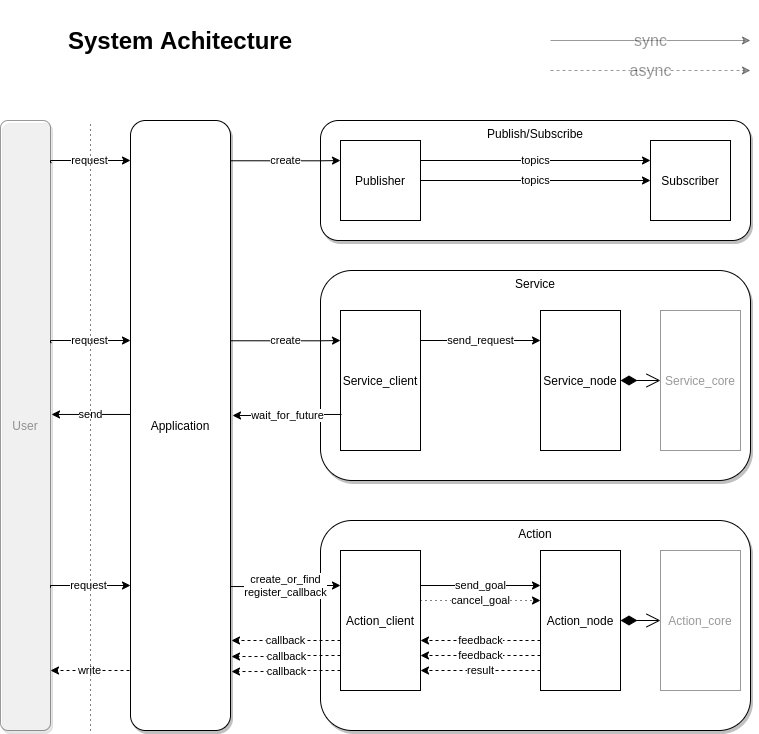

The diagram above was exported from draw.io. Its source (the exported page's mxGraphModel, read from the mxfile embedded in the PNG):
<mxGraphModel dx="1422" dy="840" grid="1" gridSize="10" guides="1" tooltips="1" connect="1" arrows="1" fold="1" page="1" pageScale="1" pageWidth="850" pageHeight="1100" math="0" shadow="0">
  <root>
    <mxCell id="Gi_x_lYCiemw4am1l_7i-0" />
    <mxCell id="Gi_x_lYCiemw4am1l_7i-1" parent="Gi_x_lYCiemw4am1l_7i-0" />
    <mxCell id="Gi_x_lYCiemw4am1l_7i-2" value="User" style="rounded=1;whiteSpace=wrap;html=1;shadow=1;opacity=40;textOpacity=40;" vertex="1" parent="Gi_x_lYCiemw4am1l_7i-1">
      <mxGeometry x="20" y="160" width="50" height="610" as="geometry" />
    </mxCell>
    <mxCell id="Gi_x_lYCiemw4am1l_7i-3" value="Application" style="rounded=1;whiteSpace=wrap;html=1;comic=0;shadow=1;" vertex="1" parent="Gi_x_lYCiemw4am1l_7i-1">
      <mxGeometry x="150" y="160" width="100" height="610" as="geometry" />
    </mxCell>
    <mxCell id="Gi_x_lYCiemw4am1l_7i-4" value="" style="group" vertex="1" connectable="0" parent="Gi_x_lYCiemw4am1l_7i-1">
      <mxGeometry x="70" y="560" width="700" height="210" as="geometry" />
    </mxCell>
    <mxCell id="Gi_x_lYCiemw4am1l_7i-5" value="Action" style="rounded=1;whiteSpace=wrap;html=1;align=center;verticalAlign=top;shadow=1;" vertex="1" parent="Gi_x_lYCiemw4am1l_7i-4">
      <mxGeometry x="270" width="430" height="210" as="geometry" />
    </mxCell>
    <mxCell id="Gi_x_lYCiemw4am1l_7i-6" value="request" style="edgeStyle=orthogonalEdgeStyle;rounded=0;orthogonalLoop=1;jettySize=auto;html=1;" edge="1" parent="Gi_x_lYCiemw4am1l_7i-4">
      <mxGeometry relative="1" as="geometry">
        <mxPoint y="65" as="sourcePoint" />
        <mxPoint x="80" y="65" as="targetPoint" />
        <Array as="points">
          <mxPoint y="67" />
          <mxPoint y="65" />
        </Array>
      </mxGeometry>
    </mxCell>
    <mxCell id="Gi_x_lYCiemw4am1l_7i-7" value="Action_client" style="rounded=0;whiteSpace=wrap;html=1;" vertex="1" parent="Gi_x_lYCiemw4am1l_7i-4">
      <mxGeometry x="290" y="30" width="80" height="140" as="geometry" />
    </mxCell>
    <mxCell id="Gi_x_lYCiemw4am1l_7i-8" value="feedback" style="edgeStyle=orthogonalEdgeStyle;rounded=0;orthogonalLoop=1;jettySize=auto;html=1;exitX=0;exitY=0.75;exitDx=0;exitDy=0;entryX=1;entryY=0.75;entryDx=0;entryDy=0;dashed=1;" edge="1" parent="Gi_x_lYCiemw4am1l_7i-4">
      <mxGeometry relative="1" as="geometry">
        <mxPoint x="490" y="120" as="sourcePoint" />
        <mxPoint x="370" y="120" as="targetPoint" />
      </mxGeometry>
    </mxCell>
    <mxCell id="Gi_x_lYCiemw4am1l_7i-9" value="Action_node" style="rounded=0;whiteSpace=wrap;html=1;" vertex="1" parent="Gi_x_lYCiemw4am1l_7i-4">
      <mxGeometry x="490" y="30" width="80" height="140" as="geometry" />
    </mxCell>
    <mxCell id="Gi_x_lYCiemw4am1l_7i-10" value="send_goal" style="edgeStyle=orthogonalEdgeStyle;rounded=0;orthogonalLoop=1;jettySize=auto;html=1;exitX=1;exitY=0.25;exitDx=0;exitDy=0;entryX=0;entryY=0.25;entryDx=0;entryDy=0;" edge="1" parent="Gi_x_lYCiemw4am1l_7i-4" source="Gi_x_lYCiemw4am1l_7i-7" target="Gi_x_lYCiemw4am1l_7i-9">
      <mxGeometry relative="1" as="geometry" />
    </mxCell>
    <mxCell id="Gi_x_lYCiemw4am1l_7i-11" value="Action_core" style="rounded=0;whiteSpace=wrap;html=1;textOpacity=40;opacity=40;" vertex="1" parent="Gi_x_lYCiemw4am1l_7i-4">
      <mxGeometry x="610" y="30" width="80" height="140" as="geometry" />
    </mxCell>
    <mxCell id="Gi_x_lYCiemw4am1l_7i-12" value="write" style="edgeStyle=orthogonalEdgeStyle;rounded=0;orthogonalLoop=1;jettySize=auto;html=1;exitX=-0.02;exitY=0.221;exitDx=0;exitDy=0;entryX=0.98;entryY=0.221;entryDx=0;entryDy=0;entryPerimeter=0;exitPerimeter=0;dashed=1;" edge="1" parent="Gi_x_lYCiemw4am1l_7i-4">
      <mxGeometry relative="1" as="geometry">
        <mxPoint x="79" y="150" as="sourcePoint" />
        <mxPoint y="150" as="targetPoint" />
      </mxGeometry>
    </mxCell>
    <mxCell id="Gi_x_lYCiemw4am1l_7i-13" value="feedback" style="edgeStyle=orthogonalEdgeStyle;rounded=0;orthogonalLoop=1;jettySize=auto;html=1;exitX=0;exitY=0.75;exitDx=0;exitDy=0;entryX=1;entryY=0.75;entryDx=0;entryDy=0;dashed=1;" edge="1" parent="Gi_x_lYCiemw4am1l_7i-4">
      <mxGeometry relative="1" as="geometry">
        <mxPoint x="490" y="135" as="sourcePoint" />
        <mxPoint x="370" y="135" as="targetPoint" />
      </mxGeometry>
    </mxCell>
    <mxCell id="Gi_x_lYCiemw4am1l_7i-14" value="callback" style="edgeStyle=orthogonalEdgeStyle;rounded=0;orthogonalLoop=1;jettySize=auto;html=1;exitX=0;exitY=0.75;exitDx=0;exitDy=0;entryX=1.01;entryY=0.223;entryDx=0;entryDy=0;entryPerimeter=0;dashed=1;" edge="1" parent="Gi_x_lYCiemw4am1l_7i-4">
      <mxGeometry relative="1" as="geometry">
        <mxPoint x="290" y="135" as="sourcePoint" />
        <mxPoint x="181" y="136.02999999999997" as="targetPoint" />
        <Array as="points">
          <mxPoint x="236" y="135" />
          <mxPoint x="236" y="136" />
        </Array>
      </mxGeometry>
    </mxCell>
    <mxCell id="Gi_x_lYCiemw4am1l_7i-15" value="" style="group" vertex="1" connectable="0" parent="Gi_x_lYCiemw4am1l_7i-4">
      <mxGeometry y="-400" width="700" height="120" as="geometry" />
    </mxCell>
    <mxCell id="Gi_x_lYCiemw4am1l_7i-16" value="Publish/Subscribe" style="rounded=1;whiteSpace=wrap;html=1;align=center;verticalAlign=top;shadow=1;" vertex="1" parent="Gi_x_lYCiemw4am1l_7i-15">
      <mxGeometry x="270" width="430" height="120" as="geometry" />
    </mxCell>
    <mxCell id="Gi_x_lYCiemw4am1l_7i-17" value="request" style="edgeStyle=orthogonalEdgeStyle;rounded=0;orthogonalLoop=1;jettySize=auto;html=1;exitX=1.02;exitY=0.11;exitDx=0;exitDy=0;exitPerimeter=0;" edge="1" parent="Gi_x_lYCiemw4am1l_7i-15">
      <mxGeometry relative="1" as="geometry">
        <mxPoint x="1" y="42.09999999999991" as="sourcePoint" />
        <mxPoint x="80" y="40" as="targetPoint" />
        <Array as="points">
          <mxPoint y="42" />
          <mxPoint y="40" />
        </Array>
      </mxGeometry>
    </mxCell>
    <mxCell id="Gi_x_lYCiemw4am1l_7i-18" value="create" style="edgeStyle=orthogonalEdgeStyle;rounded=0;orthogonalLoop=1;jettySize=auto;html=1;exitX=1;exitY=0.107;exitDx=0;exitDy=0;entryX=0;entryY=0.25;entryDx=0;entryDy=0;exitPerimeter=0;" edge="1" parent="Gi_x_lYCiemw4am1l_7i-15">
      <mxGeometry relative="1" as="geometry">
        <mxPoint x="180" y="40.26999999999998" as="sourcePoint" />
        <mxPoint x="290" y="40" as="targetPoint" />
        <Array as="points">
          <mxPoint x="270" y="40" />
          <mxPoint x="270" y="40" />
        </Array>
      </mxGeometry>
    </mxCell>
    <mxCell id="Gi_x_lYCiemw4am1l_7i-19" value="Publisher" style="rounded=0;whiteSpace=wrap;html=1;" vertex="1" parent="Gi_x_lYCiemw4am1l_7i-15">
      <mxGeometry x="290" y="20" width="80" height="80" as="geometry" />
    </mxCell>
    <mxCell id="Gi_x_lYCiemw4am1l_7i-20" value="Subscriber" style="rounded=0;whiteSpace=wrap;html=1;" vertex="1" parent="Gi_x_lYCiemw4am1l_7i-15">
      <mxGeometry x="600" y="20" width="80" height="80" as="geometry" />
    </mxCell>
    <mxCell id="Gi_x_lYCiemw4am1l_7i-21" value="topics" style="edgeStyle=orthogonalEdgeStyle;rounded=0;orthogonalLoop=1;jettySize=auto;html=1;exitX=1;exitY=0.25;exitDx=0;exitDy=0;entryX=0;entryY=0.25;entryDx=0;entryDy=0;" edge="1" parent="Gi_x_lYCiemw4am1l_7i-15" source="Gi_x_lYCiemw4am1l_7i-19" target="Gi_x_lYCiemw4am1l_7i-20">
      <mxGeometry relative="1" as="geometry">
        <mxPoint x="370" y="39.99999999999977" as="sourcePoint" />
        <mxPoint x="490" y="40" as="targetPoint" />
      </mxGeometry>
    </mxCell>
    <mxCell id="Gi_x_lYCiemw4am1l_7i-22" value="topics" style="edgeStyle=orthogonalEdgeStyle;rounded=0;orthogonalLoop=1;jettySize=auto;html=1;exitX=1;exitY=0.5;exitDx=0;exitDy=0;entryX=0;entryY=0.5;entryDx=0;entryDy=0;" edge="1" parent="Gi_x_lYCiemw4am1l_7i-15" source="Gi_x_lYCiemw4am1l_7i-19" target="Gi_x_lYCiemw4am1l_7i-20">
      <mxGeometry relative="1" as="geometry">
        <mxPoint x="370" y="59.58000000000004" as="sourcePoint" />
        <mxPoint x="600" y="59.58000000000004" as="targetPoint" />
      </mxGeometry>
    </mxCell>
    <mxCell id="Gi_x_lYCiemw4am1l_7i-23" value="callback" style="edgeStyle=orthogonalEdgeStyle;rounded=0;orthogonalLoop=1;jettySize=auto;html=1;exitX=0;exitY=0.75;exitDx=0;exitDy=0;entryX=1.01;entryY=0.223;entryDx=0;entryDy=0;entryPerimeter=0;dashed=1;" edge="1" parent="Gi_x_lYCiemw4am1l_7i-4">
      <mxGeometry relative="1" as="geometry">
        <mxPoint x="290" y="150" as="sourcePoint" />
        <mxPoint x="181" y="151.02999999999997" as="targetPoint" />
        <Array as="points">
          <mxPoint x="236" y="150" />
          <mxPoint x="236" y="151" />
        </Array>
      </mxGeometry>
    </mxCell>
    <mxCell id="Gi_x_lYCiemw4am1l_7i-24" value="result" style="edgeStyle=orthogonalEdgeStyle;rounded=0;orthogonalLoop=1;jettySize=auto;html=1;exitX=0;exitY=0.75;exitDx=0;exitDy=0;entryX=1;entryY=0.75;entryDx=0;entryDy=0;dashed=1;" edge="1" parent="Gi_x_lYCiemw4am1l_7i-4">
      <mxGeometry relative="1" as="geometry">
        <mxPoint x="490" y="150" as="sourcePoint" />
        <mxPoint x="370" y="150" as="targetPoint" />
      </mxGeometry>
    </mxCell>
    <mxCell id="Gi_x_lYCiemw4am1l_7i-25" value="cancel_goal" style="edgeStyle=orthogonalEdgeStyle;rounded=0;orthogonalLoop=1;jettySize=auto;html=1;exitX=1;exitY=0.25;exitDx=0;exitDy=0;entryX=0;entryY=0.25;entryDx=0;entryDy=0;dashed=1;dashPattern=1 4;" edge="1" parent="Gi_x_lYCiemw4am1l_7i-4">
      <mxGeometry relative="1" as="geometry">
        <mxPoint x="370" y="80" as="sourcePoint" />
        <mxPoint x="490" y="80" as="targetPoint" />
      </mxGeometry>
    </mxCell>
    <mxCell id="Gi_x_lYCiemw4am1l_7i-26" value="" style="endArrow=open;html=1;endSize=12;startArrow=diamondThin;startSize=14;startFill=1;edgeStyle=orthogonalEdgeStyle;align=left;verticalAlign=bottom;strokeColor=#000000;fontSize=16;exitX=1;exitY=0.5;exitDx=0;exitDy=0;entryX=0;entryY=0.5;entryDx=0;entryDy=0;" edge="1" parent="Gi_x_lYCiemw4am1l_7i-4" source="Gi_x_lYCiemw4am1l_7i-9" target="Gi_x_lYCiemw4am1l_7i-11">
      <mxGeometry x="-1" y="3" relative="1" as="geometry">
        <mxPoint x="280" y="-50" as="sourcePoint" />
        <mxPoint x="440" y="-50" as="targetPoint" />
      </mxGeometry>
    </mxCell>
    <mxCell id="Gi_x_lYCiemw4am1l_7i-27" value="create_or_find&lt;br&gt;register_callback" style="edgeStyle=orthogonalEdgeStyle;rounded=0;orthogonalLoop=1;jettySize=auto;html=1;exitX=1;exitY=0.764;exitDx=0;exitDy=0;entryX=0;entryY=0.25;entryDx=0;entryDy=0;exitPerimeter=0;" edge="1" parent="Gi_x_lYCiemw4am1l_7i-1" source="Gi_x_lYCiemw4am1l_7i-3" target="Gi_x_lYCiemw4am1l_7i-7">
      <mxGeometry relative="1" as="geometry" />
    </mxCell>
    <mxCell id="Gi_x_lYCiemw4am1l_7i-28" value="callback" style="edgeStyle=orthogonalEdgeStyle;rounded=0;orthogonalLoop=1;jettySize=auto;html=1;exitX=0;exitY=0.75;exitDx=0;exitDy=0;dashed=1;" edge="1" parent="Gi_x_lYCiemw4am1l_7i-1">
      <mxGeometry relative="1" as="geometry">
        <mxPoint x="360" y="680" as="sourcePoint" />
        <mxPoint x="251" y="680" as="targetPoint" />
        <Array as="points">
          <mxPoint x="251" y="680" />
        </Array>
      </mxGeometry>
    </mxCell>
    <mxCell id="Gi_x_lYCiemw4am1l_7i-29" value="" style="group" vertex="1" connectable="0" parent="Gi_x_lYCiemw4am1l_7i-1">
      <mxGeometry x="70" y="310" width="700" height="210" as="geometry" />
    </mxCell>
    <mxCell id="Gi_x_lYCiemw4am1l_7i-30" value="Service" style="rounded=1;whiteSpace=wrap;html=1;align=center;verticalAlign=top;shadow=1;" vertex="1" parent="Gi_x_lYCiemw4am1l_7i-29">
      <mxGeometry x="270" width="430" height="210" as="geometry" />
    </mxCell>
    <mxCell id="Gi_x_lYCiemw4am1l_7i-31" value="Service_client" style="rounded=0;whiteSpace=wrap;html=1;" vertex="1" parent="Gi_x_lYCiemw4am1l_7i-29">
      <mxGeometry x="290" y="40" width="80" height="140" as="geometry" />
    </mxCell>
    <mxCell id="Gi_x_lYCiemw4am1l_7i-32" value="Service_node" style="rounded=0;whiteSpace=wrap;html=1;" vertex="1" parent="Gi_x_lYCiemw4am1l_7i-29">
      <mxGeometry x="490" y="40" width="80" height="140" as="geometry" />
    </mxCell>
    <mxCell id="Gi_x_lYCiemw4am1l_7i-33" value="Service_core" style="rounded=0;whiteSpace=wrap;html=1;opacity=40;textOpacity=40;" vertex="1" parent="Gi_x_lYCiemw4am1l_7i-29">
      <mxGeometry x="610" y="40" width="80" height="140" as="geometry" />
    </mxCell>
    <mxCell id="Gi_x_lYCiemw4am1l_7i-34" value="request" style="edgeStyle=orthogonalEdgeStyle;rounded=0;orthogonalLoop=1;jettySize=auto;html=1;exitX=1.02;exitY=0.11;exitDx=0;exitDy=0;exitPerimeter=0;" edge="1" parent="Gi_x_lYCiemw4am1l_7i-29">
      <mxGeometry relative="1" as="geometry">
        <mxPoint x="1" y="72.09999999999991" as="sourcePoint" />
        <mxPoint x="80" y="70" as="targetPoint" />
        <Array as="points">
          <mxPoint y="72" />
          <mxPoint y="70" />
        </Array>
      </mxGeometry>
    </mxCell>
    <mxCell id="Gi_x_lYCiemw4am1l_7i-35" value="create" style="edgeStyle=orthogonalEdgeStyle;rounded=0;orthogonalLoop=1;jettySize=auto;html=1;exitX=1;exitY=0.107;exitDx=0;exitDy=0;entryX=0;entryY=0.25;entryDx=0;entryDy=0;exitPerimeter=0;" edge="1" parent="Gi_x_lYCiemw4am1l_7i-29">
      <mxGeometry relative="1" as="geometry">
        <mxPoint x="180" y="70.26999999999998" as="sourcePoint" />
        <mxPoint x="290" y="70" as="targetPoint" />
        <Array as="points">
          <mxPoint x="270" y="70" />
          <mxPoint x="270" y="70" />
        </Array>
      </mxGeometry>
    </mxCell>
    <mxCell id="Gi_x_lYCiemw4am1l_7i-36" value="send_request" style="edgeStyle=orthogonalEdgeStyle;rounded=0;orthogonalLoop=1;jettySize=auto;html=1;exitX=1;exitY=0.25;exitDx=0;exitDy=0;entryX=0;entryY=0.25;entryDx=0;entryDy=0;" edge="1" parent="Gi_x_lYCiemw4am1l_7i-29">
      <mxGeometry relative="1" as="geometry">
        <mxPoint x="370" y="69.99999999999977" as="sourcePoint" />
        <mxPoint x="490" y="70" as="targetPoint" />
      </mxGeometry>
    </mxCell>
    <mxCell id="Gi_x_lYCiemw4am1l_7i-37" value="send" style="edgeStyle=orthogonalEdgeStyle;rounded=0;orthogonalLoop=1;jettySize=auto;html=1;exitX=-0.02;exitY=0.221;exitDx=0;exitDy=0;entryX=0.98;entryY=0.221;entryDx=0;entryDy=0;entryPerimeter=0;exitPerimeter=0;" edge="1" parent="Gi_x_lYCiemw4am1l_7i-29">
      <mxGeometry relative="1" as="geometry">
        <mxPoint x="80" y="143.97000000000003" as="sourcePoint" />
        <mxPoint x="1" y="143.97000000000003" as="targetPoint" />
      </mxGeometry>
    </mxCell>
    <mxCell id="Gi_x_lYCiemw4am1l_7i-38" value="wait_for_future" style="edgeStyle=orthogonalEdgeStyle;rounded=0;orthogonalLoop=1;jettySize=auto;html=1;exitX=0;exitY=0.75;exitDx=0;exitDy=0;entryX=1.01;entryY=0.223;entryDx=0;entryDy=0;entryPerimeter=0;" edge="1" parent="Gi_x_lYCiemw4am1l_7i-29">
      <mxGeometry relative="1" as="geometry">
        <mxPoint x="291" y="143.97000000000003" as="sourcePoint" />
        <mxPoint x="182" y="145" as="targetPoint" />
        <Array as="points">
          <mxPoint x="237" y="143.97000000000003" />
          <mxPoint x="237" y="144.97000000000003" />
        </Array>
      </mxGeometry>
    </mxCell>
    <mxCell id="Gi_x_lYCiemw4am1l_7i-39" value="" style="endArrow=open;html=1;endSize=12;startArrow=diamondThin;startSize=14;startFill=1;edgeStyle=orthogonalEdgeStyle;align=left;verticalAlign=bottom;strokeColor=#000000;fontSize=16;exitX=1;exitY=0.5;exitDx=0;exitDy=0;entryX=0;entryY=0.5;entryDx=0;entryDy=0;" edge="1" parent="Gi_x_lYCiemw4am1l_7i-29" source="Gi_x_lYCiemw4am1l_7i-32" target="Gi_x_lYCiemw4am1l_7i-33">
      <mxGeometry x="-1" y="3" relative="1" as="geometry">
        <mxPoint x="450" y="100" as="sourcePoint" />
        <mxPoint x="610" y="100" as="targetPoint" />
      </mxGeometry>
    </mxCell>
    <mxCell id="Gi_x_lYCiemw4am1l_7i-40" value="System Achitecture" style="text;html=1;strokeColor=none;fillColor=none;align=center;verticalAlign=middle;whiteSpace=wrap;rounded=0;fontSize=24;fontStyle=1" vertex="1" parent="Gi_x_lYCiemw4am1l_7i-1">
      <mxGeometry x="65" y="40" width="270" height="80" as="geometry" />
    </mxCell>
    <mxCell id="Gi_x_lYCiemw4am1l_7i-41" value="sync" style="endArrow=classic;html=1;strokeColor=#000000;fontSize=16;opacity=40;textOpacity=40;" edge="1" parent="Gi_x_lYCiemw4am1l_7i-1">
      <mxGeometry width="50" height="50" relative="1" as="geometry">
        <mxPoint x="570" y="80" as="sourcePoint" />
        <mxPoint x="770" y="80" as="targetPoint" />
      </mxGeometry>
    </mxCell>
    <mxCell id="Gi_x_lYCiemw4am1l_7i-42" value="async" style="endArrow=classic;html=1;strokeColor=#000000;fontSize=16;dashed=1;opacity=40;textOpacity=40;" edge="1" parent="Gi_x_lYCiemw4am1l_7i-1">
      <mxGeometry width="50" height="50" relative="1" as="geometry">
        <mxPoint x="570" y="110" as="sourcePoint" />
        <mxPoint x="770" y="110" as="targetPoint" />
      </mxGeometry>
    </mxCell>
    <mxCell id="Gi_x_lYCiemw4am1l_7i-43" value="" style="endArrow=none;dashed=1;html=1;strokeWidth=1;dashPattern=1 4;" edge="1" parent="Gi_x_lYCiemw4am1l_7i-1">
      <mxGeometry width="50" height="50" relative="1" as="geometry">
        <mxPoint x="110" y="770" as="sourcePoint" />
        <mxPoint x="110" y="160" as="targetPoint" />
      </mxGeometry>
    </mxCell>
  </root>
</mxGraphModel>